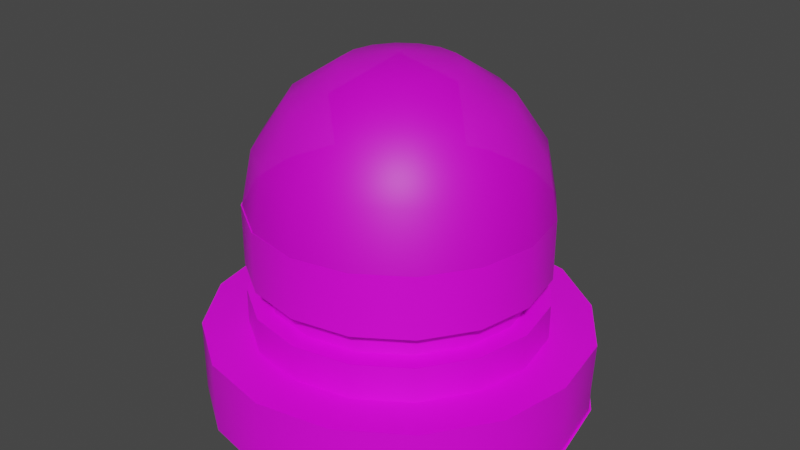 # Source: untitled.blend  (saved by Blender 3.6.11; exported with 4.5.12 LTS)
import bpy
from mathutils import Matrix  # noqa: F401  (used for matrix-valued properties, if any)

bpy.ops.wm.read_factory_settings(use_empty=True)
scene = bpy.context.scene
scene.name = 'Scene'

# ---- collections
col_collection = bpy.data.collections.new('Collection'); scene.collection.children.link(col_collection)

# ---- images (referenced by path relative to the original .blend; pixels are not part of the script)
import os
ASSET_DIR = os.environ.get("B2B_ASSET_DIR", "")  # directory of the original .blend (textures are referenced by path, not embedded)
HERE = os.path.dirname(os.path.abspath(__file__))  # packed textures are extracted next to this script under _unpacked/

def load_image(name, relpath, width, height, colorspace="sRGB"):
    """Load a texture the original file referenced (path relative to the .blend, or extracted next to this script)."""
    p = next((c for c in (os.path.join(HERE, relpath), os.path.join(ASSET_DIR, relpath)) if relpath and os.path.exists(c)), "")
    if p:
        img = bpy.data.images.load(p, check_existing=True)
        img.name = name
    else:  # same state as the original file: an image datablock whose file is absent (Cycles renders it pink)
        img = bpy.data.images.new(name, width, height)
        img.source = "FILE"
        img.filepath = "//" + (relpath or name)
    img.colorspace_settings.name = colorspace
    return img
img_pixeltexturegrid_128_png = load_image('PixelTextureGrid_128.png', 'PixelTextureGrid_128.png', 1024, 1024, 'sRGB')

# ---- materials (node trees are filled in below, after node groups)
mat_material_001 = bpy.data.materials.new('Material.001')
mat_material_001.alpha_threshold = 0.0
mat_material_001.use_backface_culling = True
mat_material_001.use_transparent_shadow = False
mat_material_002 = bpy.data.materials.new('Material.002')
mat_material_002.surface_render_method = 'BLENDED'
mat_material_002.blend_method = 'BLEND'
mat_material_002.alpha_threshold = 0.0
mat_material_002.use_backface_culling = True
mat_material_002.use_transparent_shadow = False

# ---- node groups
ng_auto_smooth = bpy.data.node_groups.new('Auto Smooth', 'GeometryNodeTree')
_s = ng_auto_smooth.interface.new_socket(name='Geometry', in_out='OUTPUT', socket_type='NodeSocketGeometry')
_s = ng_auto_smooth.interface.new_socket(name='Geometry', in_out='INPUT', socket_type='NodeSocketGeometry')
_s = ng_auto_smooth.interface.new_socket(name='Angle', in_out='INPUT', socket_type='NodeSocketFloat')
_s.subtype = 'ANGLE'
_s.min_value = 0.0
_s.max_value = 3.142
ng_auto_smooth.is_modifier = True
_N = ng_auto_smooth.nodes; _L = ng_auto_smooth.links
n0 = _N.new('NodeGroupOutput'); n0.name = 'Group Output'; n0.location = (480, -100)
n1 = _N.new('NodeGroupInput'); n1.name = 'Group Input'; n1.location = (-420, -300)
n2 = _N.new('NodeGroupInput'); n2.name = 'Group Input.001'; n2.location = (-60, -100)
n3 = _N.new('GeometryNodeSetShadeSmooth'); n3.name = 'Set Shade Smooth'; n3.location = (120, -100)
n3.domain = 'EDGE'
n4 = _N.new('GeometryNodeSetShadeSmooth'); n4.name = 'Set Shade Smooth.001'; n4.location = (300, -100)
n5 = _N.new('GeometryNodeInputMeshEdgeAngle'); n5.name = 'Edge Angle'; n5.location = (-420, -220)
n6 = _N.new('GeometryNodeInputEdgeSmooth'); n6.name = 'Is Edge Smooth'; n6.location = (-60, -160)
n7 = _N.new('GeometryNodeInputShadeSmooth'); n7.name = 'Is Face Smooth'; n7.location = (-240, -340)
n8 = _N.new('FunctionNodeBooleanMath'); n8.name = 'Boolean Math'; n8.location = (-60, -220)
n9 = _N.new('FunctionNodeCompare'); n9.name = 'Compare'; n9.location = (-240, -180)
n9.operation = 'LESS_EQUAL'
_L.new(n5.outputs[0], n9.inputs[0])
_L.new(n4.outputs[0], n0.inputs[0])
_L.new(n1.outputs[1], n9.inputs[1])
_L.new(n9.outputs[0], n8.inputs[0])
_L.new(n7.outputs[0], n8.inputs[1])
_L.new(n2.outputs[0], n3.inputs[0])
_L.new(n6.outputs[0], n3.inputs[1])
_L.new(n3.outputs[0], n4.inputs[0])
_L.new(n8.outputs[0], n3.inputs[2])
n0.is_active_output = True

# ---- material node trees
mat_material_001.use_nodes = True; mat_material_001.node_tree.nodes.clear()
_N = mat_material_001.node_tree.nodes; _L = mat_material_001.node_tree.links
n0 = _N.new('ShaderNodeBsdfPrincipled'); n0.name = 'Principled BSDF'; n0.location = (10, 300)
n0.distribution = 'GGX'
n0.subsurface_method = 'RANDOM_WALK_SKIN'
n0.inputs[3].default_value = 1.45
n0.inputs[27].default_value = (0.0, 0.0, 0.0, 1.0)
n0.inputs[28].default_value = 1.0
n1 = _N.new('ShaderNodeOutputMaterial'); n1.name = 'Material Output'; n1.location = (300, 300)
n2 = _N.new('ShaderNodeTexImage'); n2.name = 'Image Texture'; n2.location = (-280, 275)
n2.image = img_pixeltexturegrid_128_png
n2.interpolation = 'Closest'
_L.new(n0.outputs[0], n1.inputs[0])
_L.new(n2.outputs[0], n0.inputs[0])
n1.is_active_output = True
mat_material_002.use_nodes = True; mat_material_002.node_tree.nodes.clear()
_N = mat_material_002.node_tree.nodes; _L = mat_material_002.node_tree.links
n0 = _N.new('ShaderNodeBsdfPrincipled'); n0.name = 'Principled BSDF'; n0.location = (10, 300)
n0.distribution = 'GGX'
n0.subsurface_method = 'RANDOM_WALK_SKIN'
n0.inputs[3].default_value = 1.45
n0.inputs[4].default_value = 0.7523
n0.inputs[27].default_value = (0.0, 0.0, 0.0, 1.0)
n0.inputs[28].default_value = 1.0
n1 = _N.new('ShaderNodeOutputMaterial'); n1.name = 'Material Output'; n1.location = (300, 300)
n2 = _N.new('ShaderNodeTexImage'); n2.name = 'Image Texture'; n2.location = (-280, 275)
n2.image = img_pixeltexturegrid_128_png
n2.interpolation = 'Closest'
_L.new(n0.outputs[0], n1.inputs[0])
_L.new(n2.outputs[0], n0.inputs[0])
n1.is_active_output = True

# ---- world
world_world = bpy.data.worlds.new('World'); scene.world = world_world
world_world.use_nodes = True; world_world.node_tree.nodes.clear()
_N = world_world.node_tree.nodes; _L = world_world.node_tree.links
n0 = _N.new('ShaderNodeOutputWorld'); n0.name = 'World Output'; n0.location = (300, 300)
n1 = _N.new('ShaderNodeBackground'); n1.name = 'Background'; n1.location = (10, 300)
n1.inputs[0].default_value = (0.05088, 0.05088, 0.05088, 1.0)
_L.new(n1.outputs[0], n0.inputs[0])
n0.is_active_output = True
world_world.color = (0.05088, 0.05088, 0.05088)
world_world.use_sun_shadow = False
world_world.sun_shadow_jitter_overblur = 0.0

# ---- meshes
me_gear = bpy.data.meshes.new('Gear')
me_gear.from_pydata([(0.64, 0.0, 0.16), (0.5913, 0.2449, 0.16), (0.4525, 0.4525, 0.16), (0.2449, 0.5913, 0.16), (0.7761, 0.3215, 0.16), (0.3215, 0.7761, 0.16), (0.2449, -0.5913, 0.16), (0.4525, -0.4525, 0.16), (0.5913, -0.2449, 0.16), (0.7761, -0.3215, 0.16), (0.2153, -0.5197, 0.4313), (0.2153, -0.5197, 0.3227), (0.3978, -0.3978, 0.3227), (0.3978, -0.3978, 0.4313), (0.5197, -0.2153, 0.4313), (0.5197, -0.2153, 0.3227), (0.5913, -0.2449, 0.3153), (0.5913, -0.2449, 0.4387), (0.4525, -0.4525, 0.4387), (0.4525, -0.4525, 0.3153), (0.2449, -0.5913, 0.3153), (0.2449, -0.5913, 0.4387), (0.4525, 0.4525, 0.3153), (0.4525, 0.4525, 0.4387), (0.5913, 0.2449, 0.4387), (0.5913, 0.2449, 0.3153), (0.2449, 0.5913, 0.3153), (0.2449, 0.5913, 0.4387), (0.64, -5.988e-09, 0.3153), (0.64, -1.075e-08, 0.4387), (0.3978, 0.3978, 0.3227), (0.3978, 0.3978, 0.4313), (0.5197, 0.2153, 0.4313), (0.5197, 0.2153, 0.3227), (0.2153, 0.5197, 0.3227), (0.2153, 0.5197, 0.4313), (0.5625, -7.293e-09, 0.3227), (0.5625, -1.148e-08, 0.4313), (0.2449, -0.5913, 0.7063), (0.4525, -0.4525, 0.7063), (0.2449, 0.5913, 0.7063), (0.5913, -0.2449, 0.7063), (0.4525, 0.4525, 0.7063), (0.64, -1.254e-08, 0.7063), (0.5913, 0.2449, 0.7063), (-0.00354, 0.8393, 0.16), (-0.00354, 0.6393, 0.16), (-0.00354, -0.6393, 0.7063), (-0.00354, 0.6393, 0.7063), (-0.6471, 0.0, 0.16), (-0.5984, 0.2449, 0.16), (-0.4596, 0.4525, 0.16), (-0.252, 0.5913, 0.16), (-0.8471, 0.0, 0.16), (-0.6011, 0.594, 0.16), (-0.3285, 0.7761, 0.16), (-0.3285, -0.7761, -0.16), (-0.3285, -0.7761, -0.05101), (-0.007081, -0.64, 0.16), (-0.252, -0.5913, 0.16), (-0.4596, -0.4525, 0.16), (-0.5984, -0.2449, 0.16), (-0.3285, -0.7761, 0.16), (-0.7831, -0.3215, 0.16), (-0.007081, -0.5625, 0.3227), (-0.007081, -0.5625, 0.4313), (-0.2223, -0.5197, 0.4313), (-0.2223, -0.5197, 0.3227), (-0.4048, -0.3978, 0.3227), (-0.4048, -0.3978, 0.4313), (-0.5268, -0.2153, 0.4313), (-0.5268, -0.2153, 0.3227), (-0.5984, -0.2449, 0.3153), (-0.5984, -0.2449, 0.4387), (-0.4596, -0.4525, 0.4387), (-0.4596, -0.4525, 0.3153), (-0.252, -0.5913, 0.3153), (-0.252, -0.5913, 0.4387), (-0.007081, -0.64, 0.4387), (-0.007081, -0.64, 0.3153), (-0.4596, 0.4525, 0.3153), (-0.4596, 0.4525, 0.4387), (-0.5984, 0.2449, 0.4387), (-0.5984, 0.2449, 0.3153), (-0.252, 0.5913, 0.3153), (-0.252, 0.5913, 0.4387), (-0.007081, 0.64, 0.4387), (-0.007081, 0.64, 0.3153), (-0.6471, -5.988e-09, 0.3153), (-0.6471, -1.075e-08, 0.4387), (-0.4048, 0.3978, 0.3227), (-0.5268, 0.2153, 0.4313), (-0.5268, 0.2153, 0.3227), (-0.2223, 0.5197, 0.3227), (-0.2223, 0.5197, 0.4313), (-0.007081, 0.5625, 0.4313), (-0.007081, 0.5625, 0.3227), (-0.5696, -7.293e-09, 0.3227), (-0.5696, -1.148e-08, 0.4313), (-0.252, -0.5913, 0.7063), (-0.4596, -0.4525, 0.7063), (-0.252, 0.5913, 0.7063), (-0.5984, -0.2449, 0.7063), (-0.4596, 0.4525, 0.7063), (-0.6471, -1.254e-08, 0.7063), (-0.5984, 0.2449, 0.7063), (-0.4048, 0.3978, 0.4313), (-0.008592, -0.8417, -0.16), (-0.008592, -0.8417, -0.05101), (-0.008592, -0.8417, 0.16), (0.3121, -0.7799, -0.16), (0.3121, -0.7799, -0.05101), (0.3121, -0.7799, 0.16), (0.5848, -0.6001, -0.16), (0.5848, -0.6001, -0.05101), (0.5848, -0.6001, 0.16), (0.7679, -0.3296, -0.16), (0.7761, -0.3215, -0.05101), (0.8331, -0.008354, -0.16), (0.8331, -0.008354, -0.05101), (0.8335, -0.009707, 0.16), (0.771, 0.3124, -0.16), (0.771, 0.3124, -0.05101), (0.5909, 0.585, -0.16), (0.594, 0.594, -0.05101), (0.5919, 0.5837, 0.16), (0.3202, 0.7678, -0.16), (0.3202, 0.7678, -0.05101), (5.086e-05, 0.8332, -0.16), (5.086e-05, 0.8332, -0.05101), (-0.3192, 0.7706, -0.16), (-0.3215, 0.7761, -0.05101), (-0.5933, 0.591, -0.16), (-0.5933, 0.591, -0.05101), (-0.7761, 0.3202, -0.16), (-0.7761, 0.3202, -0.05101), (-0.7749, 0.3203, 0.16), (-0.8415, 0.0001308, -0.16), (-0.8415, 0.0001308, -0.05101), (-0.7794, -0.3206, -0.16), (-0.7794, -0.3206, -0.05101), (-0.5993, -0.5932, -0.16), (-0.5993, -0.5932, -0.05101), (-0.599, -0.593, 0.16)], [], [(24, 23, 42, 44), (0, 120, 4, 1), (0, 1, 25, 28), (9, 120, 0, 8), (6, 7, 19, 20), (5, 45, 46, 3), (78, 21, 38, 47), (58, 109, 112, 6), (2, 125, 5, 3), (6, 112, 115, 7), (7, 115, 9, 8), (1, 2, 22, 25), (1, 4, 125, 2), (7, 8, 16, 19), (18, 17, 41, 39), (17, 29, 43, 41), (29, 24, 44, 43), (58, 6, 20, 79), (2, 3, 26, 22), (23, 27, 40, 42), (21, 18, 39, 38), (3, 46, 87, 26), (14, 13, 12, 15), (17, 18, 13, 14), (26, 87, 96, 34), (86, 27, 35, 95), (79, 20, 11, 64), (20, 19, 12, 11), (21, 78, 65, 10), (8, 0, 28, 16), (10, 65, 64, 11), (31, 32, 33, 30), (35, 31, 30, 34), (37, 14, 15, 36), (13, 10, 11, 12), (95, 35, 34, 96), (32, 37, 36, 33), (19, 16, 15, 12), (23, 24, 32, 31), (24, 29, 37, 32), (28, 25, 33, 36), (25, 22, 30, 33), (29, 17, 14, 37), (16, 28, 36, 15), (27, 23, 31, 35), (18, 21, 10, 13), (22, 26, 34, 30), (27, 86, 48, 40), (48, 47, 38, 39, 41, 43, 44, 42, 40), (82, 105, 103, 81), (49, 50, 136, 53), (49, 88, 83, 50), (63, 61, 49, 53), (59, 76, 75, 60), (55, 52, 46, 45), (78, 47, 99, 77), (58, 59, 62, 109), (51, 52, 55, 54), (59, 60, 143, 62), (60, 61, 63, 143), (50, 83, 80, 51), (50, 51, 54, 136), (60, 75, 72, 61), (74, 100, 102, 73), (73, 102, 104, 89), (89, 104, 105, 82), (58, 79, 76, 59), (51, 80, 84, 52), (81, 103, 101, 85), (77, 99, 100, 74), (52, 84, 87, 46), (70, 71, 68, 69), (73, 70, 69, 74), (84, 93, 96, 87), (86, 95, 94, 85), (79, 64, 67, 76), (76, 67, 68, 75), (77, 66, 65, 78), (61, 72, 88, 49), (66, 67, 64, 65), (94, 93, 90, 106), (98, 97, 71, 70), (69, 68, 67, 66), (95, 96, 93, 94), (91, 92, 97, 98), (75, 68, 71, 72), (81, 106, 91, 82), (82, 91, 98, 89), (89, 98, 70, 73), (72, 71, 97, 88), (85, 94, 106, 81), (74, 69, 66, 77), (80, 90, 93, 84), (85, 101, 48, 86), (48, 101, 103, 105, 104, 102, 100, 99, 47), (80, 83, 92, 90), (92, 83, 88, 97), (92, 91, 106, 90), (56, 107, 108, 57), (107, 110, 111, 108), (110, 113, 114, 111), (113, 116, 117, 114), (116, 118, 119, 117), (118, 121, 122, 119), (121, 123, 124, 122), (123, 126, 127, 124), (126, 128, 129, 127), (128, 130, 131, 129), (130, 132, 133, 131), (132, 134, 135, 133), (134, 137, 138, 135), (137, 139, 140, 138), (139, 141, 142, 140), (141, 56, 57, 142), (57, 62, 143, 142), (57, 108, 109, 62), (108, 111, 112, 109), (111, 114, 115, 112), (114, 117, 9, 115), (117, 119, 120, 9), (119, 122, 4, 120), (122, 124, 125, 4), (124, 127, 5, 125), (127, 129, 45, 5), (55, 45, 129, 131), (54, 55, 131, 133), (133, 135, 136, 54), (135, 138, 53, 136), (138, 140, 63, 53), (140, 142, 143, 63)])
me_gear.polygons.foreach_set('use_smooth', [True] * 130)
_k = set([(0, 1), (0, 8), (1, 2), (2, 3), (3, 46), (4, 120), (4, 125), (5, 45), (5, 125), (6, 7), (6, 58), (7, 8), (9, 115), (9, 120), (10, 13), (10, 65), (11, 12), (11, 64), (12, 15), (13, 14), (14, 37), (15, 36), (16, 19), (16, 28), (17, 18), (17, 29), (18, 21), (19, 20), (20, 79), (21, 78), (22, 25), (22, 26), (23, 24), (23, 27), (24, 29), (25, 28), (26, 87), (27, 86), (30, 33), (30, 34), (31, 32), (31, 35), (32, 37), (33, 36), (34, 96), (35, 95), (45, 55), (46, 52), (49, 50), (49, 61), (50, 51), (51, 52), (53, 63), (53, 136), (54, 55), (54, 136), (57, 108), (57, 142), (58, 59), (59, 60), (60, 61), (62, 109), (62, 143), (63, 143), (64, 67), (65, 66), (66, 69), (67, 68), (68, 71), (69, 70), (70, 98), (71, 97), (72, 75), (72, 88), (73, 74), (73, 89), (74, 77), (75, 76), (76, 79), (77, 78), (80, 83), (80, 84), (81, 82), (81, 85), (82, 89), (83, 88), (84, 87), (85, 86), (90, 92), (90, 93), (91, 98), (91, 106), (92, 97), (93, 96), (94, 95), (94, 106), (108, 111), (109, 112), (111, 114), (112, 115), (114, 117), (117, 119), (119, 122), (122, 124), (124, 127), (127, 129), (129, 131), (131, 133), (133, 135), (135, 138), (138, 140), (140, 142)])
me_gear.attributes.new('sharp_edge', 'BOOLEAN', 'EDGE').data.foreach_set('value', [ (min(e.vertices), max(e.vertices)) in _k for e in me_gear.edges])
_k = {(11, 12): 1.0, (14, 37): 1.0, (6, 7): 1.0, (7, 8): 1.0, (2, 3): 1.0, (12, 15): 1.0, (13, 14): 1.0, (0, 1): 1.0, (30, 33): 1.0, (30, 34): 1.0, (1, 2): 1.0, (10, 13): 1.0, (0, 8): 1.0, (33, 36): 1.0, (31, 32): 1.0, (15, 36): 1.0, (31, 35): 1.0, (32, 37): 1.0, (17, 18): 1.0, (16, 19): 1.0, (23, 24): 1.0, (22, 25): 1.0, (23, 27): 1.0, (22, 26): 1.0, (17, 29): 1.0, (16, 28): 1.0, (18, 21): 1.0, (19, 20): 1.0, (24, 29): 1.0, (25, 28): 1.0, (94, 95): 1.0, (67, 68): 1.0, (53, 63): 1.0, (70, 98): 1.0, (59, 60): 1.0, (60, 61): 1.0, (51, 52): 1.0, (68, 71): 1.0, (69, 70): 1.0, (49, 50): 1.0, (54, 55): 1.0, (65, 66): 1.0, (90, 93): 1.0, (58, 59): 1.0, (50, 51): 1.0, (66, 69): 1.0, (49, 61): 1.0, (92, 97): 1.0, (71, 97): 1.0, (91, 98): 1.0, (93, 96): 1.0, (64, 67): 1.0, (73, 74): 1.0, (72, 75): 1.0, (77, 78): 1.0, (76, 79): 1.0, (81, 82): 1.0, (80, 83): 1.0, (81, 85): 1.0, (80, 84): 1.0, (73, 89): 1.0, (72, 88): 1.0, (74, 77): 1.0, (75, 76): 1.0, (85, 86): 1.0, (84, 87): 1.0, (82, 89): 1.0, (83, 88): 1.0, (90, 92): 1.0, (91, 106): 1.0, (35, 95): 1.0, (5, 45): 1.0, (3, 46): 1.0, (10, 65): 1.0, (6, 58): 1.0, (34, 96): 1.0, (11, 64): 1.0, (21, 78): 1.0, (20, 79): 1.0, (27, 86): 1.0, (26, 87): 1.0, (45, 55): 1.0, (46, 52): 1.0, (94, 106): 1.0, (62, 109): 1.0, (57, 108): 1.0, (108, 111): 1.0, (109, 112): 1.0, (107, 110): 1.0, (111, 114): 1.0, (112, 115): 1.0, (110, 113): 1.0, (114, 117): 1.0, (113, 116): 1.0, (117, 119): 1.0, (119, 122): 1.0, (122, 124): 1.0, (124, 127): 1.0, (127, 129): 1.0, (129, 131): 1.0, (131, 133): 1.0, (133, 135): 1.0, (135, 138): 1.0, (138, 140): 1.0, (140, 142): 1.0, (57, 142): 1.0, (62, 143): 1.0, (53, 136): 1.0, (63, 143): 1.0, (54, 136): 1.0, (5, 125): 1.0, (4, 120): 1.0, (9, 120): 1.0, (9, 115): 1.0, (4, 125): 1.0}
me_gear.attributes.new('crease_edge', 'FLOAT', 'EDGE').data.foreach_set('value', [_k.get((min(e.vertices), max(e.vertices)), 0.0) for e in me_gear.edges])
_uv = me_gear.uv_layers.new(name='UVMap')
_uv.uv.foreach_set('vector', [0.0, 0.8203, 0.1719, 0.8203, 0.1719, 1.0, 0.0, 1.0, 0.3944, 0.9934, 0.3943, 0.9925, 0.3957, 0.9928, 0.3954, 0.9935, 0.05469, 0.8203, 0.0, 0.8203, 0.0, 0.7812, 0.05469, 0.7812, 0.3931, 0.9928, 0.3943, 0.9925, 0.3944, 0.9934, 0.3934, 0.9935, 0.05469, 0.8203, 0.0, 0.8203, 0.0, 0.7812, 0.05469, 0.7812, 0.3976, 0.9947, 0.3979, 0.996, 0.3971, 0.996, 0.3968, 0.9949, 0.0, 0.8203, 0.1719, 0.8203, 0.1719, 1.0, 0.0, 1.0, 0.3917, 0.996, 0.3909, 0.996, 0.3912, 0.9947, 0.392, 0.995, 0.3963, 0.9941, 0.3968, 0.9935, 0.3976, 0.9947, 0.3968, 0.9949, 0.392, 0.995, 0.3912, 0.9947, 0.3919, 0.9935, 0.3925, 0.9941, 0.3925, 0.9941, 0.3919, 0.9935, 0.3931, 0.9928, 0.3934, 0.9935, 0.05469, 0.8203, 0.0, 0.8203, 0.0, 0.7812, 0.05469, 0.7812, 0.3954, 0.9935, 0.3957, 0.9928, 0.3968, 0.9935, 0.3963, 0.9941, 0.05469, 0.8203, 0.0, 0.8203, 0.0, 0.7812, 0.05469, 0.7812, 0.0, 0.8203, 0.1719, 0.8203, 0.1719, 1.0, 0.0, 1.0, 0.0, 0.8203, 0.1719, 0.8203, 0.1719, 1.0, 0.0, 1.0, 0.0, 0.8203, 0.1719, 0.8203, 0.1719, 1.0, 0.0, 1.0, 0.05469, 0.8203, 0.0, 0.8203, 0.0, 0.7812, 0.05469, 0.7812, 0.05469, 0.8203, 0.0, 0.8203, 0.0, 0.7812, 0.05469, 0.7812, 0.0, 0.8203, 0.1719, 0.8203, 0.1719, 1.0, 0.0, 1.0, 0.0, 0.8203, 0.1719, 0.8203, 0.1719, 1.0, 0.0, 1.0, 0.05469, 0.8203, 0.0, 0.8203, 0.0, 0.7812, 0.05469, 0.7812, 0.008505, 0.7691, 0.008505, 0.7703, 0.007918, 0.7703, 0.007918, 0.7691, 0.02974, 0.8145, 0.03058, 0.8137, 0.03083, 0.814, 0.03008, 0.8147, 0.03554, 0.817, 0.03554, 0.816, 0.03582, 0.816, 0.03582, 0.8169, 0.03167, 0.8191, 0.03058, 0.8186, 0.03083, 0.8184, 0.03176, 0.8188, 0.0405, 0.817, 0.04008, 0.818, 0.03987, 0.8177, 0.04022, 0.817, 0.04008, 0.818, 0.03937, 0.8186, 0.03923, 0.8184, 0.03987, 0.8177, 0.03167, 0.8133, 0.03285, 0.8133, 0.03277, 0.8136, 0.03176, 0.8136, 0.05469, 0.8203, 0.0, 0.8203, 0.0, 0.7812, 0.05469, 0.7812, 0.008505, 0.7709, 0.008505, 0.772, 0.007918, 0.772, 0.007918, 0.7709, 0.008505, 0.7662, 0.008505, 0.7673, 0.007918, 0.7673, 0.007918, 0.7662, 0.008505, 0.765, 0.008505, 0.7662, 0.007918, 0.7662, 0.007918, 0.765, 0.008505, 0.7679, 0.008505, 0.7691, 0.007918, 0.7691, 0.007918, 0.7679, 0.008505, 0.7703, 0.008505, 0.7709, 0.007918, 0.7709, 0.007918, 0.7703, 0.008505, 0.7644, 0.008505, 0.765, 0.007918, 0.765, 0.007918, 0.7644, 0.008505, 0.7673, 0.008505, 0.7679, 0.007918, 0.7679, 0.007918, 0.7673, 0.03937, 0.8186, 0.03845, 0.819, 0.03845, 0.8187, 0.03923, 0.8184, 0.02974, 0.8179, 0.02932, 0.8168, 0.02966, 0.8167, 0.03008, 0.8176, 0.02932, 0.8168, 0.02932, 0.8156, 0.02966, 0.8157, 0.02966, 0.8167, 0.03752, 0.8189, 0.0366, 0.8186, 0.03674, 0.8183, 0.03752, 0.8187, 0.0366, 0.8186, 0.03589, 0.8179, 0.03617, 0.8177, 0.03674, 0.8183, 0.02932, 0.8156, 0.02974, 0.8145, 0.03008, 0.8147, 0.02966, 0.8157, 0.03845, 0.819, 0.03752, 0.8189, 0.03752, 0.8187, 0.03845, 0.8187, 0.03058, 0.8186, 0.02974, 0.8179, 0.03008, 0.8176, 0.03083, 0.8184, 0.03058, 0.8137, 0.03167, 0.8133, 0.03176, 0.8136, 0.03083, 0.814, 0.03589, 0.8179, 0.03554, 0.817, 0.03582, 0.8169, 0.03617, 0.8177, 0.0, 0.8203, 0.1719, 0.8203, 0.1719, 1.0, 0.0, 1.0, 0.1037, 0.8239, 0.1094, 0.825, 0.1094, 0.8239, 0.1089, 0.8228, 0.1081, 0.8221, 0.1071, 0.8216, 0.106, 0.8216, 0.1049, 0.8221, 0.1041, 0.8228, 0.0, 0.8203, 0.0, 1.0, 0.1719, 1.0, 0.1719, 0.8203, 0.3944, 0.9934, 0.3954, 0.9935, 0.3957, 0.9928, 0.3943, 0.9925, 0.05469, 0.8203, 0.05469, 0.7812, 0.0, 0.7812, 0.0, 0.8203, 0.3931, 0.9928, 0.3934, 0.9935, 0.3944, 0.9934, 0.3943, 0.9925, 0.05469, 0.8203, 0.05469, 0.7812, 0.0, 0.7812, 0.0, 0.8203, 0.3976, 0.9947, 0.3968, 0.9949, 0.3971, 0.996, 0.3979, 0.996, 0.0, 0.8203, 0.0, 1.0, 0.1719, 1.0, 0.1719, 0.8203, 0.3917, 0.996, 0.392, 0.995, 0.3912, 0.9947, 0.3909, 0.996, 0.3963, 0.9941, 0.3968, 0.9949, 0.3976, 0.9947, 0.3968, 0.9935, 0.392, 0.995, 0.3925, 0.9941, 0.3919, 0.9935, 0.3912, 0.9947, 0.3925, 0.9941, 0.3934, 0.9935, 0.3931, 0.9928, 0.3919, 0.9935, 0.05469, 0.8203, 0.05469, 0.7812, 0.0, 0.7812, 0.0, 0.8203, 0.3954, 0.9935, 0.3963, 0.9941, 0.3968, 0.9935, 0.3957, 0.9928, 0.05469, 0.8203, 0.05469, 0.7812, 0.0, 0.7812, 0.0, 0.8203, 0.0, 0.8203, 0.0, 1.0, 0.1719, 1.0, 0.1719, 0.8203, 0.0, 0.8203, 0.0, 1.0, 0.1719, 1.0, 0.1719, 0.8203, 0.0, 0.8203, 0.0, 1.0, 0.1719, 1.0, 0.1719, 0.8203, 0.05469, 0.8203, 0.05469, 0.7812, 0.0, 0.7812, 0.0, 0.8203, 0.05469, 0.8203, 0.05469, 0.7812, 0.0, 0.7812, 0.0, 0.8203, 0.0, 0.8203, 0.0, 1.0, 0.1719, 1.0, 0.1719, 0.8203, 0.0, 0.8203, 0.0, 1.0, 0.1719, 1.0, 0.1719, 0.8203, 0.05469, 0.8203, 0.05469, 0.7812, 0.0, 0.7812, 0.0, 0.8203, 0.008505, 0.7691, 0.007918, 0.7691, 0.007918, 0.7703, 0.008505, 0.7703, 0.02974, 0.8145, 0.03008, 0.8147, 0.03083, 0.814, 0.03058, 0.8137, 0.03554, 0.817, 0.03582, 0.8169, 0.03582, 0.816, 0.03554, 0.816, 0.03167, 0.8191, 0.03176, 0.8188, 0.03083, 0.8184, 0.03058, 0.8186, 0.0405, 0.817, 0.04022, 0.817, 0.03987, 0.8177, 0.04008, 0.818, 0.04008, 0.818, 0.03987, 0.8177, 0.03923, 0.8184, 0.03937, 0.8186, 0.03167, 0.8133, 0.03176, 0.8136, 0.03277, 0.8136, 0.03285, 0.8133, 0.05469, 0.8203, 0.05469, 0.7812, 0.0, 0.7812, 0.0, 0.8203, 0.008505, 0.7709, 0.007918, 0.7709, 0.007918, 0.772, 0.008505, 0.772, 0.008505, 0.765, 0.007918, 0.765, 0.007918, 0.7662, 0.008505, 0.7662, 0.008505, 0.7679, 0.007918, 0.7679, 0.007918, 0.7691, 0.008505, 0.7691, 0.008505, 0.7703, 0.007918, 0.7703, 0.007918, 0.7709, 0.008505, 0.7709, 0.008505, 0.7644, 0.007918, 0.7644, 0.007918, 0.765, 0.008505, 0.765, 0.008505, 0.7673, 0.007918, 0.7673, 0.007918, 0.7679, 0.008505, 0.7679, 0.03937, 0.8186, 0.03923, 0.8184, 0.03845, 0.8187, 0.03845, 0.819, 0.02974, 0.8179, 0.03008, 0.8176, 0.02966, 0.8167, 0.02932, 0.8168, 0.02932, 0.8168, 0.02966, 0.8167, 0.02966, 0.8157, 0.02932, 0.8156, 0.02932, 0.8156, 0.02966, 0.8157, 0.03008, 0.8147, 0.02974, 0.8145, 0.03845, 0.819, 0.03845, 0.8187, 0.03752, 0.8187, 0.03752, 0.8189, 0.03058, 0.8186, 0.03083, 0.8184, 0.03008, 0.8176, 0.02974, 0.8179, 0.03058, 0.8137, 0.03083, 0.814, 0.03176, 0.8136, 0.03167, 0.8133, 0.03589, 0.8179, 0.03617, 0.8177, 0.03582, 0.8169, 0.03554, 0.817, 0.0, 0.8203, 0.0, 1.0, 0.1719, 1.0, 0.1719, 0.8203, 0.1037, 0.8239, 0.1041, 0.8228, 0.1049, 0.8221, 0.106, 0.8216, 0.1071, 0.8216, 0.1081, 0.8221, 0.1089, 0.8228, 0.1094, 0.8239, 0.1094, 0.825, 0.03589, 0.8179, 0.03617, 0.8177, 0.03582, 0.8169, 0.03554, 0.817, 0.03589, 0.8179, 0.03617, 0.8177, 0.03582, 0.8169, 0.03554, 0.817, 0.008505, 0.7673, 0.007918, 0.7673, 0.007918, 0.7679, 0.008505, 0.7679, 0.6174, 0.8906, 0.6172, 1.0, 0.6484, 1.0, 0.6487, 0.8906, 0.6174, 0.8906, 0.6172, 1.0, 0.6484, 1.0, 0.6487, 0.8906, 0.6174, 0.8906, 0.6172, 1.0, 0.6484, 1.0, 0.6487, 0.8906, 0.6174, 0.8906, 0.6172, 1.0, 0.6484, 1.0, 0.6487, 0.8906, 0.6174, 0.8906, 0.6172, 1.0, 0.6484, 1.0, 0.6487, 0.8906, 0.6174, 0.8906, 0.6172, 1.0, 0.6484, 1.0, 0.6487, 0.8906, 0.6174, 0.8906, 0.6172, 1.0, 0.6484, 1.0, 0.6487, 0.8906, 0.6174, 0.8906, 0.6172, 1.0, 0.6484, 1.0, 0.6487, 0.8906, 0.6174, 0.8906, 0.6172, 1.0, 0.6484, 1.0, 0.6487, 0.8906, 0.6174, 0.8906, 0.6172, 1.0, 0.6484, 1.0, 0.6487, 0.8906, 0.6174, 0.8906, 0.6172, 1.0, 0.6484, 1.0, 0.6487, 0.8906, 0.6174, 0.8906, 0.6172, 1.0, 0.6484, 1.0, 0.6487, 0.8906, 0.6174, 0.8906, 0.6172, 1.0, 0.6484, 1.0, 0.6487, 0.8906, 0.6174, 0.8906, 0.6172, 1.0, 0.6484, 1.0, 0.6487, 0.8906, 0.6174, 0.8906, 0.6172, 1.0, 0.6484, 1.0, 0.6487, 0.8906, 0.6174, 0.8906, 0.6172, 1.0, 0.6484, 1.0, 0.6487, 0.8906, 0.7034, 1.0, 0.6409, 1.0, 0.6409, 0.8906, 0.7036, 0.8906, 0.7034, 0.8906, 0.7034, 1.0, 0.6409, 1.0, 0.6409, 0.8906, 0.7034, 0.8906, 0.7034, 1.0, 0.6409, 1.0, 0.6409, 0.8906, 0.7034, 0.8906, 0.7034, 1.0, 0.6409, 1.0, 0.6409, 0.8906, 0.7034, 0.8906, 0.7034, 1.0, 0.6409, 1.0, 0.6409, 0.8906, 0.7034, 0.8906, 0.7034, 1.0, 0.6409, 1.0, 0.6409, 0.8906, 0.7034, 0.8906, 0.7034, 1.0, 0.6409, 1.0, 0.6409, 0.8906, 0.7034, 0.8906, 0.7034, 1.0, 0.6409, 1.0, 0.6409, 0.8906, 0.7034, 0.8906, 0.7034, 1.0, 0.6409, 1.0, 0.6409, 0.8906, 0.7034, 0.8906, 0.7034, 1.0, 0.6409, 1.0, 0.6409, 0.8906, 0.6409, 1.0, 0.6409, 0.8906, 0.7034, 0.8906, 0.7034, 1.0, 0.6409, 1.0, 0.6409, 0.8906, 0.7034, 0.8906, 0.7034, 1.0, 0.7034, 0.8906, 0.7034, 1.0, 0.6409, 1.0, 0.6409, 0.8906, 0.7034, 0.8906, 0.7034, 1.0, 0.6409, 1.0, 0.6409, 0.8906, 0.7034, 0.8906, 0.7034, 0.9997, 0.6409, 1.0, 0.6409, 0.8906, 0.7034, 0.8904, 0.7036, 1.0, 0.6409, 1.0, 0.6409, 0.8906])
me_gear.materials.append(mat_material_001)
me_gear.update()
me_icosphere = bpy.data.meshes.new('Icosphere')
me_icosphere.from_pydata([(0.0, 0.0, -0.3177), (0.2243, -0.163, -0.1463), (-0.08568, -0.2637, -0.1463), (-0.2773, 0.0, -0.1463), (-0.08568, 0.2637, -0.1463), (0.2243, 0.163, -0.1463), (0.08568, -0.2637, 0.1309), (-0.2243, -0.163, 0.1309), (-0.2243, 0.163, 0.1309), (0.08568, 0.2637, 0.1309), (0.2773, 0.0, 0.1309), (0.0, 0.0, 0.3023)], [], [(0, 1, 2), (1, 0, 5), (0, 2, 3), (0, 3, 4), (0, 4, 5), (1, 5, 10), (2, 1, 6), (3, 2, 7), (4, 3, 8), (5, 4, 9), (1, 10, 6), (2, 6, 7), (3, 7, 8), (4, 8, 9), (5, 9, 10), (6, 10, 11), (7, 6, 11), (8, 7, 11), (9, 8, 11), (10, 9, 11)])
_uv = me_icosphere.uv_layers.new(name='UVMap')
_uv.uv.foreach_set('vector', [0.006115, 0.7637, 0.007856, 0.7667, 0.004375, 0.7667, 0.007856, 0.7667, 0.009596, 0.7637, 0.01134, 0.7667, 0.02004, 0.7637, 0.02178, 0.7667, 0.0183, 0.7667, 0.01656, 0.7637, 0.0183, 0.7667, 0.01482, 0.7667, 0.01308, 0.7637, 0.01482, 0.7667, 0.01134, 0.7667, 0.007856, 0.7667, 0.01134, 0.7667, 0.009596, 0.7697, 0.004375, 0.7667, 0.007856, 0.7667, 0.006115, 0.7697, 0.0183, 0.7667, 0.02178, 0.7667, 0.02004, 0.7697, 0.01482, 0.7667, 0.0183, 0.7667, 0.01656, 0.7697, 0.01134, 0.7667, 0.01482, 0.7667, 0.01308, 0.7697, 0.007856, 0.7667, 0.009596, 0.7697, 0.006115, 0.7697, 0.004375, 0.7667, 0.006115, 0.7697, 0.002634, 0.7697, 0.0183, 0.7667, 0.02004, 0.7697, 0.01656, 0.7697, 0.01482, 0.7667, 0.01656, 0.7697, 0.01308, 0.7697, 0.01134, 0.7667, 0.01308, 0.7697, 0.009596, 0.7697, 0.006115, 0.7697, 0.009596, 0.7697, 0.007856, 0.7727, 0.002634, 0.7697, 0.006115, 0.7697, 0.004375, 0.7727, 0.01656, 0.7697, 0.02004, 0.7697, 0.0183, 0.7727, 0.01308, 0.7697, 0.01656, 0.7697, 0.01482, 0.7727, 0.009596, 0.7697, 0.01308, 0.7697, 0.01134, 0.7727])
me_icosphere.materials.append(mat_material_001)
me_icosphere.update()
me_gear_001 = bpy.data.meshes.new('Gear.001')
me_gear_001.from_pydata([(0.64, 0.0, -0.16), (0.5913, 0.2449, -0.16), (0.4525, 0.4525, -0.16), (0.2449, 0.5913, -0.16), (0.84, 0.0, -0.16), (0.7761, 0.3215, -0.16), (0.594, 0.594, -0.16), (0.3215, 0.7761, -0.16), (3.919e-17, 0.64, -0.16), (-0.2449, 0.5913, -0.16), (-0.4525, 0.4525, -0.16), (-0.5913, 0.2449, -0.16), (5.144e-17, 0.84, -0.16), (-0.3215, 0.7761, -0.16), (-0.594, 0.594, -0.16), (-0.7761, 0.3215, -0.16), (-0.64, 7.838e-17, -0.16), (-0.5913, -0.2449, -0.16), (-0.4525, -0.4525, -0.16), (-0.2449, -0.5913, -0.16), (-0.84, 1.029e-16, -0.16), (-0.7831, -0.3215, -0.16), (-0.594, -0.594, -0.16), (-0.3285, -0.7761, -0.16), (-1.176e-16, -0.64, -0.16), (0.2449, -0.5913, -0.16), (0.4525, -0.4525, -0.16), (0.5913, -0.2449, -0.16), (-1.543e-16, -0.84, -0.16), (0.3215, -0.7761, -0.16), (0.594, -0.594, -0.16), (0.7761, -0.3215, -0.16)], [], [(13, 9, 10, 14), (0, 27, 26, 25, 24, 19, 18, 17, 16, 11, 10, 9, 8, 3, 2, 1), (22, 18, 19, 23), (11, 16, 20, 15), (6, 2, 3, 7), (28, 24, 25, 29), (14, 10, 11, 15), (5, 1, 2, 6), (3, 8, 12, 7), (27, 0, 4, 31), (21, 17, 18, 22), (12, 8, 9, 13), (20, 16, 17, 21), (30, 26, 27, 31), (4, 0, 1, 5), (29, 25, 26, 30), (19, 24, 28, 23)])
me_gear_001.polygons.foreach_set('use_smooth', [True] * 17)
_k = set([(4, 5), (4, 31), (7, 12), (12, 13), (15, 20), (20, 21), (23, 28), (28, 29)])
me_gear_001.attributes.new('sharp_edge', 'BOOLEAN', 'EDGE').data.foreach_set('value', [ (min(e.vertices), max(e.vertices)) in _k for e in me_gear_001.edges])
_k = {(4, 31): 1.0, (4, 5): 1.0, (12, 13): 1.0, (7, 12): 1.0, (15, 20): 1.0, (28, 29): 1.0, (23, 28): 1.0, (20, 21): 1.0}
me_gear_001.attributes.new('crease_edge', 'FLOAT', 'EDGE').data.foreach_set('value', [_k.get((min(e.vertices), max(e.vertices)), 0.0) for e in me_gear_001.edges])
_uv = me_gear_001.uv_layers.new(name='UVMap')
_uv.uv.foreach_set('vector', [0.2803, 0.9247, 0.2902, 0.9207, 0.2975, 0.9317, 0.29, 0.9391, 0.3215, 0.8738, 0.3345, 0.8763, 0.3455, 0.8837, 0.3529, 0.8947, 0.3554, 0.9077, 0.3528, 0.9207, 0.3455, 0.9317, 0.3345, 0.939, 0.3215, 0.9416, 0.3085, 0.939, 0.2975, 0.9317, 0.2902, 0.9207, 0.2876, 0.9077, 0.2902, 0.8947, 0.2975, 0.8837, 0.3085, 0.8763, 0.353, 0.9392, 0.3455, 0.9317, 0.3528, 0.9207, 0.3627, 0.9248, 0.3085, 0.939, 0.3215, 0.9416, 0.3215, 0.9522, 0.3044, 0.9488, 0.2901, 0.8762, 0.2975, 0.8837, 0.2902, 0.8947, 0.2804, 0.8906, 0.3661, 0.9077, 0.3554, 0.9077, 0.3529, 0.8947, 0.3627, 0.8906, 0.29, 0.9391, 0.2975, 0.9317, 0.3085, 0.939, 0.3044, 0.9488, 0.3045, 0.8665, 0.3085, 0.8763, 0.2975, 0.8837, 0.2901, 0.8762, 0.2902, 0.8947, 0.2876, 0.9077, 0.277, 0.9077, 0.2804, 0.8906, 0.3345, 0.8763, 0.3215, 0.8738, 0.3215, 0.8631, 0.3386, 0.8665, 0.3386, 0.9488, 0.3345, 0.939, 0.3455, 0.9317, 0.353, 0.9392, 0.277, 0.9077, 0.2876, 0.9077, 0.2902, 0.9207, 0.2803, 0.9247, 0.3215, 0.9522, 0.3215, 0.9416, 0.3345, 0.939, 0.3386, 0.9488, 0.353, 0.8762, 0.3455, 0.8837, 0.3345, 0.8763, 0.3386, 0.8665, 0.3215, 0.8631, 0.3215, 0.8738, 0.3085, 0.8763, 0.3045, 0.8665, 0.3627, 0.8906, 0.3529, 0.8947, 0.3455, 0.8837, 0.353, 0.8762, 0.3528, 0.9207, 0.3554, 0.9077, 0.3661, 0.9077, 0.3627, 0.9248])
me_gear_001.materials.append(mat_material_001)
me_gear_001.update()
me_gear_002 = bpy.data.meshes.new('Gear.002')
me_gear_002.from_pydata([(-3.135e-09, 0.64, 0.7063), (-6.519e-09, 0.2449, 1.286), (-5.588e-09, 0.4525, 1.15), (-3.725e-09, 0.5913, 0.9465), (-0.4525, 0.4525, 0.7063), (-0.1732, 0.1732, 1.286), (-0.32, 0.32, 1.15), (-0.4181, 0.4181, 0.9465), (-0.5913, 0.2449, 0.7063), (-0.5463, 0.2263, 0.9465), (-0.4181, 0.1732, 1.15), (-0.2263, 0.09373, 1.286), (-9.686e-07, -8.419e-07, 1.334), (-0.4525, -0.4525, 0.7063), (-0.1732, -0.1732, 1.286), (-0.32, -0.32, 1.15), (-0.4181, -0.4181, 0.9465), (-0.2449, -0.5913, 0.7063), (-0.2263, -0.5463, 0.9465), (-0.1732, -0.4181, 1.15), (-0.09373, -0.2263, 1.286), (-0.5913, -0.2449, 0.7063), (-0.2263, -0.09373, 1.286), (-0.4181, -0.1732, 1.15), (-0.5463, -0.2263, 0.9465), (-0.2449, 0.5913, 0.7063), (-0.09373, 0.2263, 1.286), (-0.1732, 0.4181, 1.15), (-0.2263, 0.5463, 0.9465), (0.2449, -0.5913, 0.7063), (0.09373, -0.2263, 1.286), (0.1732, -0.4181, 1.15), (0.2263, -0.5463, 0.9465), (0.4525, -0.4525, 0.7063), (0.4181, -0.4181, 0.9465), (0.32, -0.32, 1.15), (0.1732, -0.1732, 1.286), (-3.135e-09, -0.64, 0.7063), (-3.725e-09, -0.5913, 0.9465), (-2.794e-09, -0.4525, 1.15), (-2.794e-09, -0.2449, 1.286), (0.2449, 0.5913, 0.7063), (0.2263, 0.5463, 0.9465), (0.1732, 0.4181, 1.15), (0.09373, 0.2263, 1.286), (0.5913, -0.2449, 0.7063), (0.5463, -0.2263, 0.9465), (0.4181, -0.1732, 1.15), (0.2263, -0.09373, 1.286), (-0.64, -1.254e-08, 0.7063), (-0.2449, -1.49e-08, 1.286), (-0.4525, -1.583e-08, 1.15), (-0.5913, -1.49e-08, 0.9465), (0.4525, 0.4525, 0.7063), (0.1732, 0.1732, 1.286), (0.32, 0.32, 1.15), (0.4181, 0.4181, 0.9465), (0.64, -1.254e-08, 0.7063), (0.2449, -1.49e-08, 1.286), (0.4525, -1.583e-08, 1.15), (0.5913, -1.49e-08, 0.9465), (0.5913, 0.2449, 0.7063), (0.5463, 0.2263, 0.9465), (0.4181, 0.1732, 1.15), (0.2263, 0.09373, 1.286)], [], [(4, 8, 9, 7), (7, 9, 10, 6), (6, 10, 11, 5), (5, 11, 12), (13, 17, 18, 16), (16, 18, 19, 15), (15, 19, 20, 14), (14, 20, 12), (25, 4, 7, 28), (28, 7, 6, 27), (27, 6, 5, 26), (26, 5, 12), (29, 33, 34, 32), (32, 34, 35, 31), (31, 35, 36, 30), (30, 36, 12), (17, 37, 38, 18), (18, 38, 39, 19), (19, 39, 40, 20), (20, 40, 12), (21, 13, 16, 24), (24, 16, 15, 23), (23, 15, 14, 22), (22, 14, 12), (33, 45, 46, 34), (34, 46, 47, 35), (35, 47, 48, 36), (36, 48, 12), (49, 21, 24, 52), (52, 24, 23, 51), (51, 23, 22, 50), (50, 22, 12), (8, 49, 52, 9), (9, 52, 51, 10), (10, 51, 50, 11), (11, 50, 12), (53, 41, 42, 56), (56, 42, 43, 55), (55, 43, 44, 54), (54, 44, 12), (0, 25, 28, 3), (3, 28, 27, 2), (2, 27, 26, 1), (1, 26, 12), (57, 61, 62, 60), (60, 62, 63, 59), (59, 63, 64, 58), (58, 64, 12), (41, 0, 3, 42), (42, 3, 2, 43), (43, 2, 1, 44), (44, 1, 12), (37, 29, 32, 38), (38, 32, 31, 39), (39, 31, 30, 40), (40, 30, 12), (61, 53, 56, 62), (62, 56, 55, 63), (63, 55, 54, 64), (64, 54, 12), (12, 48, 58), (58, 48, 47, 59), (59, 47, 46, 60), (60, 46, 45, 57)])
me_gear_002.polygons.foreach_set('use_smooth', [True] * 64)
_uv = me_gear_002.uv_layers.new(name='UVMap')
_uv.uv.foreach_set('vector', [0.1612, 0.8038, 0.1534, 0.796, 0.1612, 0.7882, 0.169, 0.796, 0.169, 0.796, 0.1612, 0.7882, 0.169, 0.7842, 0.1729, 0.7882, 0.1729, 0.7882, 0.169, 0.7842, 0.1729, 0.7842, 0.1768, 0.7842, 0.1768, 0.7842, 0.1729, 0.7842, 0.1768, 0.7803, 0.1534, 0.7647, 0.1612, 0.7569, 0.169, 0.7647, 0.1612, 0.7686, 0.1612, 0.7686, 0.169, 0.7647, 0.1729, 0.7686, 0.169, 0.7725, 0.169, 0.7725, 0.1729, 0.7686, 0.1768, 0.7764, 0.1729, 0.7764, 0.1729, 0.7764, 0.1768, 0.7764, 0.1768, 0.7803, 0.1729, 0.8077, 0.1612, 0.8038, 0.169, 0.796, 0.1729, 0.7999, 0.1729, 0.7999, 0.169, 0.796, 0.1729, 0.7882, 0.1768, 0.7921, 0.1768, 0.7921, 0.1729, 0.7882, 0.1768, 0.7842, 0.1768, 0.7842, 0.1768, 0.7842, 0.1768, 0.7842, 0.1768, 0.7803, 0.1846, 0.753, 0.1925, 0.7569, 0.1886, 0.7647, 0.1807, 0.7608, 0.1807, 0.7608, 0.1886, 0.7647, 0.1846, 0.7686, 0.1807, 0.7686, 0.1807, 0.7686, 0.1846, 0.7686, 0.1807, 0.7764, 0.1807, 0.7725, 0.1807, 0.7725, 0.1807, 0.7764, 0.1768, 0.7803, 0.1612, 0.7569, 0.1729, 0.753, 0.1768, 0.7608, 0.169, 0.7647, 0.169, 0.7647, 0.1768, 0.7608, 0.1768, 0.7686, 0.1729, 0.7686, 0.1729, 0.7686, 0.1768, 0.7686, 0.1768, 0.7725, 0.1768, 0.7764, 0.1768, 0.7764, 0.1768, 0.7725, 0.1768, 0.7803, 0.1495, 0.7725, 0.1534, 0.7647, 0.1612, 0.7686, 0.1612, 0.7764, 0.1612, 0.7764, 0.1612, 0.7686, 0.169, 0.7725, 0.1651, 0.7764, 0.1651, 0.7764, 0.169, 0.7725, 0.1729, 0.7764, 0.1729, 0.7803, 0.1729, 0.7803, 0.1729, 0.7764, 0.1768, 0.7803, 0.1925, 0.7569, 0.2003, 0.7647, 0.1925, 0.7686, 0.1886, 0.7647, 0.1886, 0.7647, 0.1925, 0.7686, 0.1886, 0.7725, 0.1846, 0.7686, 0.1846, 0.7686, 0.1886, 0.7725, 0.1846, 0.7764, 0.1807, 0.7764, 0.1807, 0.7764, 0.1846, 0.7764, 0.1768, 0.7803, 0.1495, 0.7842, 0.1495, 0.7725, 0.1612, 0.7764, 0.1612, 0.7842, 0.1612, 0.7842, 0.1612, 0.7764, 0.1651, 0.7764, 0.1651, 0.7803, 0.1651, 0.7803, 0.1651, 0.7764, 0.1729, 0.7803, 0.1729, 0.7803, 0.1729, 0.7803, 0.1729, 0.7803, 0.1768, 0.7803, 0.1534, 0.796, 0.1495, 0.7842, 0.1612, 0.7842, 0.1612, 0.7882, 0.1612, 0.7882, 0.1612, 0.7842, 0.1651, 0.7803, 0.169, 0.7842, 0.169, 0.7842, 0.1651, 0.7803, 0.1729, 0.7803, 0.1729, 0.7842, 0.1729, 0.7842, 0.1729, 0.7803, 0.1768, 0.7803, 0.2003, 0.796, 0.1925, 0.8038, 0.1886, 0.796, 0.1925, 0.7921, 0.1925, 0.7921, 0.1886, 0.796, 0.1846, 0.7882, 0.1886, 0.7882, 0.1886, 0.7882, 0.1846, 0.7882, 0.1807, 0.7842, 0.1846, 0.7842, 0.1846, 0.7842, 0.1807, 0.7842, 0.1768, 0.7803, 0.1846, 0.8077, 0.1729, 0.8077, 0.1729, 0.7999, 0.1807, 0.7999, 0.1807, 0.7999, 0.1729, 0.7999, 0.1768, 0.7921, 0.1807, 0.7921, 0.1807, 0.7921, 0.1768, 0.7921, 0.1768, 0.7842, 0.1807, 0.7842, 0.1807, 0.7842, 0.1768, 0.7842, 0.1768, 0.7803, 0.2081, 0.7725, 0.2081, 0.7842, 0.1964, 0.7842, 0.1964, 0.7764, 0.1964, 0.7764, 0.1964, 0.7842, 0.1886, 0.7842, 0.1886, 0.7764, 0.1886, 0.7764, 0.1886, 0.7842, 0.1846, 0.7803, 0.1846, 0.7803, 0.1846, 0.7803, 0.1846, 0.7803, 0.1768, 0.7803, 0.1925, 0.8038, 0.1846, 0.8077, 0.1807, 0.7999, 0.1886, 0.796, 0.1886, 0.796, 0.1807, 0.7999, 0.1807, 0.7921, 0.1846, 0.7882, 0.1846, 0.7882, 0.1807, 0.7921, 0.1807, 0.7842, 0.1807, 0.7842, 0.1807, 0.7842, 0.1807, 0.7842, 0.1768, 0.7803, 0.1729, 0.753, 0.1846, 0.753, 0.1807, 0.7608, 0.1768, 0.7608, 0.1768, 0.7608, 0.1807, 0.7608, 0.1807, 0.7686, 0.1768, 0.7686, 0.1768, 0.7686, 0.1807, 0.7686, 0.1807, 0.7725, 0.1768, 0.7725, 0.1768, 0.7725, 0.1807, 0.7725, 0.1768, 0.7803, 0.2081, 0.7842, 0.2003, 0.796, 0.1925, 0.7921, 0.1964, 0.7842, 0.1964, 0.7842, 0.1925, 0.7921, 0.1886, 0.7882, 0.1886, 0.7842, 0.1886, 0.7842, 0.1886, 0.7882, 0.1846, 0.7842, 0.1846, 0.7803, 0.1846, 0.7803, 0.1846, 0.7842, 0.1768, 0.7803, 0.1768, 0.7803, 0.1846, 0.7764, 0.1846, 0.7803, 0.1846, 0.7803, 0.1846, 0.7764, 0.1886, 0.7725, 0.1886, 0.7764, 0.1886, 0.7764, 0.1886, 0.7725, 0.1925, 0.7686, 0.1964, 0.7764, 0.1964, 0.7764, 0.1925, 0.7686, 0.2003, 0.7647, 0.2081, 0.7725])
me_gear_002.materials.append(mat_material_002)
me_gear_002.update()

# ---- objects
ob_gear = bpy.data.objects.new('Gear', me_gear)
ob_icosphere = bpy.data.objects.new('Icosphere', me_icosphere)
ob_gear_001 = bpy.data.objects.new('Gear.001', me_gear_001)
ob_gear_002 = bpy.data.objects.new('Gear.002', me_gear_002)

# ---- transforms, parenting, visibility, modifiers, constraints
ob_gear.location = (0.0, 0.0, 0.0)
_vg = ob_gear.vertex_groups.new(name='Tips')
_vg = ob_gear.vertex_groups.new(name='Valleys')
_m = ob_gear.modifiers.new('Auto Smooth', 'NODES')
_m.node_group = ng_auto_smooth
_gi = [s.identifier for s in ng_auto_smooth.interface.items_tree if s.item_type == 'SOCKET' and s.in_out == 'INPUT']
_m[_gi[1]] = 0.5236  # Angle
ob_icosphere.location = (-0.00354, -0.004655, 1.024)
ob_gear_001.location = (0.0, 0.0, 0.0)
_vg = ob_gear_001.vertex_groups.new(name='Tips')
_vg = ob_gear_001.vertex_groups.new(name='Valleys')
_m = ob_gear_001.modifiers.new('Auto Smooth', 'NODES')
_m.node_group = ng_auto_smooth
_gi = [s.identifier for s in ng_auto_smooth.interface.items_tree if s.item_type == 'SOCKET' and s.in_out == 'INPUT']
_m[_gi[1]] = 2.104  # Angle
ob_gear_002.location = (0.0, 0.0, 0.0)
_vg = ob_gear_002.vertex_groups.new(name='Tips')
_vg = ob_gear_002.vertex_groups.new(name='Valleys')
_m = ob_gear_002.modifiers.new('Auto Smooth', 'NODES')
_m.node_group = ng_auto_smooth
_gi = [s.identifier for s in ng_auto_smooth.interface.items_tree if s.item_type == 'SOCKET' and s.in_out == 'INPUT']
_m[_gi[1]] = 2.104  # Angle

# ---- collection membership
col_collection.objects.link(ob_gear)
col_collection.objects.link(ob_icosphere)
col_collection.objects.link(ob_gear_001)
col_collection.objects.link(ob_gear_002)

# ---- scene / render settings (as saved in the file)
scene.frame_start = 1; scene.frame_end = 250; scene.frame_set(167)
scene.render.engine = 'BLENDER_EEVEE_NEXT'
scene.cycles.sampling_pattern = 'TABULATED_SOBOL'
scene.view_settings.view_transform = 'Filmic'
bpy.context.view_layer.update()

# ---- added for rendering (the .blend has no active camera and no usable light): camera, sun
cam_auto = bpy.data.cameras.new('AutoCamera')
cam_auto.lens = 50.0
cam_auto.sensor_width = 36.0
cam_auto.clip_end = 1000.0
ob_auto_camera = bpy.data.objects.new('AutoCamera', cam_auto)
scene.collection.objects.link(ob_auto_camera)
ob_auto_camera.location = (2.59804, -3.12275, 2.66827)
ob_auto_camera.rotation_euler = (1.09748, -7.21219e-08, 0.694738)
scene.camera = ob_auto_camera
light_auto_sun = bpy.data.lights.new('AutoSun', 'SUN')
light_auto_sun.energy = 3.0
light_auto_sun.angle = 0.0523599
ob_auto_sun = bpy.data.objects.new('AutoSun', light_auto_sun)
scene.collection.objects.link(ob_auto_sun)
ob_auto_sun.rotation_euler = (0.872665, 0.174533, 0.523599)
bpy.context.view_layer.update()
